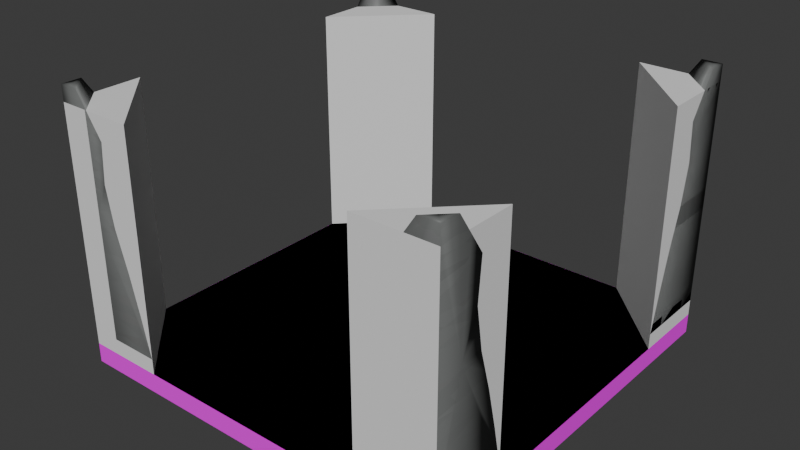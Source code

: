 # Source: fourWayRoom.blend  (saved by Blender 4.1.24; exported with 4.5.12 LTS)
import bpy
from mathutils import Matrix  # noqa: F401  (used for matrix-valued properties, if any)

bpy.ops.wm.read_factory_settings(use_empty=True)
scene = bpy.context.scene
scene.name = 'Scene'

# ---- collections
col_collection = bpy.data.collections.new('Collection'); scene.collection.children.link(col_collection)

# ---- images (referenced by path relative to the original .blend; pixels are not part of the script)
import os
ASSET_DIR = os.environ.get("B2B_ASSET_DIR", "")  # directory of the original .blend (textures are referenced by path, not embedded)
HERE = os.path.dirname(os.path.abspath(__file__))  # packed textures are extracted next to this script under _unpacked/

def load_image(name, relpath, width, height, colorspace="sRGB"):
    """Load a texture the original file referenced (path relative to the .blend, or extracted next to this script)."""
    p = next((c for c in (os.path.join(HERE, relpath), os.path.join(ASSET_DIR, relpath)) if relpath and os.path.exists(c)), "")
    if p:
        img = bpy.data.images.load(p, check_existing=True)
        img.name = name
    else:  # same state as the original file: an image datablock whose file is absent (Cycles renders it pink)
        img = bpy.data.images.new(name, width, height)
        img.source = "FILE"
        img.filepath = "//" + (relpath or name)
    img.colorspace_settings.name = colorspace
    return img
img_floortexture_png = load_image('FloorTexture.png', 'FloorTexture.png', 1024, 1024, 'sRGB')
img_walltexture = load_image('WallTexture', '_unpacked/WallTexture.1a4ca150.png', 1024, 1024, 'sRGB')

# ---- materials (node trees are filled in below, after node groups)
mat_floormat = bpy.data.materials.new('FloorMat')
mat_floormat.use_transparent_shadow = False
mat_wallmat = bpy.data.materials.new('WallMat')
mat_wallmat.use_transparent_shadow = False

# ---- material node trees
mat_floormat.use_nodes = True; mat_floormat.node_tree.nodes.clear()
_N = mat_floormat.node_tree.nodes; _L = mat_floormat.node_tree.links
n0 = _N.new('ShaderNodeOutputMaterial'); n0.name = 'Material Output'; n0.location = (246, 627)
n1 = _N.new('ShaderNodeTexVoronoi'); n1.name = 'Voronoi Texture'; n1.location = (-331, -67)
n1.feature = 'SMOOTH_F1'
n1.inputs[2].default_value = 8.0
n1.inputs[3].default_value = 0.2
n1.inputs[4].default_value = 0.1967
n1.inputs[5].default_value = 7.0
n2 = _N.new('ShaderNodeTexCoord'); n2.name = 'Texture Coordinate'; n2.location = (-695, 288)
n3 = _N.new('ShaderNodeMapping'); n3.name = 'Mapping'; n3.location = (-496, 336)
n3.inputs[3].default_value = (5.0, 5.0, 5.0)
n4 = _N.new('ShaderNodeShaderToRGB'); n4.name = 'Shader to RGB.001'; n4.location = (-155, -169)
n5 = _N.new('ShaderNodeValToRGB'); n5.name = 'Color Ramp.001'; n5.location = (28, -122)
while len(n5.color_ramp.elements) > 1: n5.color_ramp.elements.remove(n5.color_ramp.elements[-1])
n5.color_ramp.elements[0].position = 0.0; n5.color_ramp.elements[0].color = (0.006512, 0.1529, 0.007499, 1.0)
_e = n5.color_ramp.elements.new(0.1432); _e.color = (0.005605, 0.2016, 0.006512, 1.0)
_e = n5.color_ramp.elements.new(0.5227); _e.color = (0.006512, 0.2346, 0.005182, 1.0)
_e = n5.color_ramp.elements.new(0.8309); _e.color = (0.01938, 0.2582, 0.002125, 1.0)
_e = n5.color_ramp.elements.new(0.92); _e.color = (0.05286, 0.314, 0.003035, 1.0)
n6 = _N.new('ShaderNodeTexNoise'); n6.name = 'Noise Texture'; n6.location = (-284, 301)
n6.inputs[3].default_value = 5.0
n6.inputs[5].default_value = 2.5
n7 = _N.new('ShaderNodeValToRGB'); n7.name = 'Color Ramp.002'; n7.location = (-74, 264)
while len(n7.color_ramp.elements) > 1: n7.color_ramp.elements.remove(n7.color_ramp.elements[-1])
n7.color_ramp.elements[0].position = 0.0; n7.color_ramp.elements[0].color = (0.004777, 0.09531, 0.005605, 1.0)
_e = n7.color_ramp.elements.new(0.2523); _e.color = (0.004391, 0.1248, 0.004777, 1.0)
_e = n7.color_ramp.elements.new(0.5591); _e.color = (0.004777, 0.1441, 0.004025, 1.0)
_e = n7.color_ramp.elements.new(0.7473); _e.color = (0.01298, 0.159, 0.001821, 1.0)
_e = n7.color_ramp.elements.new(0.8691); _e.color = (0.03434, 0.1946, 0.002428, 1.0)
n8 = _N.new('ShaderNodeBsdfPrincipled'); n8.name = 'Principled BSDF'; n8.location = (-94, 721)
n8.inputs[2].default_value = 1.0
n8.inputs[3].default_value = 1.1
n9 = _N.new('ShaderNodeTexImage'); n9.name = 'Image Texture'; n9.location = (-489, 710)
n9.image = img_floortexture_png
_L.new(n2.outputs[0], n3.inputs[0])
_L.new(n3.outputs[0], n6.inputs[0])
_L.new(n1.outputs[1], n4.inputs[0])
_L.new(n6.outputs[0], n7.inputs[0])
_L.new(n8.outputs[0], n0.inputs[0])
_L.new(n9.outputs[0], n8.inputs[0])
n0.is_active_output = True
mat_wallmat.use_nodes = True; mat_wallmat.node_tree.nodes.clear()
_N = mat_wallmat.node_tree.nodes; _L = mat_wallmat.node_tree.links
n0 = _N.new('ShaderNodeOutputMaterial'); n0.name = 'Material Output'; n0.location = (449, 1061)
n1 = _N.new('ShaderNodeBsdfDiffuse'); n1.name = 'Diffuse BSDF'; n1.location = (-374, 299)
n1.inputs[0].default_value = (0.7991, 0.7991, 0.7991, 1.0)
n2 = _N.new('ShaderNodeShaderToRGB'); n2.name = 'Shader to RGB'; n2.location = (-186, 290)
n3 = _N.new('ShaderNodeValToRGB'); n3.name = 'Color Ramp'; n3.location = (7, 327)
n3.color_ramp.interpolation = 'CONSTANT'
while len(n3.color_ramp.elements) > 1: n3.color_ramp.elements.remove(n3.color_ramp.elements[-1])
n3.color_ramp.elements[0].position = 0.0; n3.color_ramp.elements[0].color = (0.09306, 0.09306, 0.09306, 1.0)
_e = n3.color_ramp.elements.new(0.2); _e.color = (0.1878, 0.1946, 0.1912, 1.0)
_e = n3.color_ramp.elements.new(0.58); _e.color = (0.4397, 0.4735, 0.4735, 1.0)
_e = n3.color_ramp.elements.new(0.66); _e.color = (0.6105, 0.5711, 0.4969, 1.0)
_e = n3.color_ramp.elements.new(0.75); _e.color = (0.7605, 0.7682, 0.7305, 1.0)
n4 = _N.new('ShaderNodeMixShader'); n4.name = 'Mix Shader'; n4.location = (314, 488)
n5 = _N.new('ShaderNodeValToRGB'); n5.name = 'Color Ramp.001'; n5.location = (-1, 585)
while len(n5.color_ramp.elements) > 1: n5.color_ramp.elements.remove(n5.color_ramp.elements[-1])
n5.color_ramp.elements[0].position = 0.0; n5.color_ramp.elements[0].color = (0.8797, 0.8797, 0.8797, 1.0)
_e = n5.color_ramp.elements.new(1.0); _e.color = (1.0, 1.0, 1.0, 1.0)
n6 = _N.new('ShaderNodeTexVoronoi'); n6.name = 'Voronoi Texture'; n6.location = (-201, 710)
n7 = _N.new('ShaderNodeMapping'); n7.name = 'Mapping'; n7.location = (-371, 764)
n7.inputs[3].default_value = (5.0, 5.0, 5.0)
n8 = _N.new('ShaderNodeTexCoord'); n8.name = 'Texture Coordinate'; n8.location = (-587, 660)
n9 = _N.new('ShaderNodeTexImage'); n9.name = 'Image Texture'; n9.location = (-213, 1132)
n9.image = img_walltexture
n10 = _N.new('ShaderNodeBsdfPrincipled'); n10.name = 'Principled BSDF'; n10.location = (102, 1151)
n10.subsurface_method = 'RANDOM_WALK_SKIN'
n10.inputs[1].default_value = 0.1
n10.inputs[3].default_value = 1.0
n10.inputs[13].default_value = 0.0
_L.new(n1.outputs[0], n2.inputs[0])
_L.new(n2.outputs[0], n3.inputs[0])
_L.new(n5.outputs[0], n4.inputs[0])
_L.new(n6.outputs[1], n5.inputs[0])
_L.new(n7.outputs[0], n6.inputs[0])
_L.new(n8.outputs[2], n7.inputs[0])
_L.new(n3.outputs[0], n4.inputs[2])
_L.new(n9.outputs[0], n10.inputs[0])
_L.new(n10.outputs[0], n0.inputs[0])
n0.is_active_output = True

# ---- world
world_world = bpy.data.worlds.new('World'); scene.world = world_world
world_world.use_nodes = True; world_world.node_tree.nodes.clear()
_N = world_world.node_tree.nodes; _L = world_world.node_tree.links
n0 = _N.new('ShaderNodeOutputWorld'); n0.name = 'World Output'; n0.location = (300, 300)
n1 = _N.new('ShaderNodeBackground'); n1.name = 'Background'; n1.location = (10, 300)
n1.inputs[0].default_value = (0.05088, 0.05088, 0.05088, 1.0)
_L.new(n1.outputs[0], n0.inputs[0])
n0.is_active_output = True
world_world.color = (0.05088, 0.05088, 0.05088)
world_world.use_sun_shadow = False
world_world.sun_shadow_jitter_overblur = 0.0

# ---- meshes
me_plane = bpy.data.meshes.new('Plane')
me_plane.from_pydata([(-3.0, -3.0, 0.0), (3.0, -3.0, 0.0), (-3.0, 3.0, 0.0), (3.0, 3.0, 0.0), (-3.0, -3.0, -0.5), (3.0, -3.0, -0.5), (-3.0, 3.0, -0.5), (3.0, 3.0, -0.5)], [], [(0, 2, 3, 1), (4, 5, 7, 6), (2, 0, 4, 6), (3, 2, 6, 7), (0, 1, 5, 4), (1, 3, 7, 5)])
_uv = me_plane.uv_layers.new(name='UVMap')
_uv.uv.foreach_set('vector', [0.5, 4.371e-08, 0.5, 0.5, -3.975e-09, 0.5, 3.974e-08, 3.474e-15, 3.576e-08, 0.5, 0.5, 0.5, 0.5, 1.0, -7.95e-09, 1.0, 0.5, 0.5, 0.5, -1.987e-09, 0.5417, 1.158e-09, 0.5417, 0.5, 0.5, 1.0, 0.5, 0.5, 0.5417, 0.5, 0.5417, 1.0, 0.5417, 0.5, 0.5417, 1.158e-09, 0.5833, 4.304e-09, 0.5833, 0.5, 0.5417, 1.0, 0.5417, 0.5, 0.5833, 0.5, 0.5833, 1.0])
me_plane.materials.append(mat_floormat)
me_plane.update()
me_cube_021 = bpy.data.meshes.new('Cube.021')
me_cube_021.from_pydata([(-0.25, -0.25, -0.25), (-0.25, -0.25, 0.25), (-0.25, 0.25, -0.25), (-0.25, 0.25, 0.25), (0.25, -0.25, -0.25), (0.25, -0.25, 0.25), (0.25, 0.25, -0.25), (0.25, 0.25, 0.25)], [], [(0, 1, 3, 2), (2, 3, 7, 6), (6, 7, 5, 4), (4, 5, 1, 0), (2, 6, 4, 0), (7, 3, 1, 5)])
_uv = me_cube_021.uv_layers.new(name='UVMap')
_uv.uv.foreach_set('vector', [0.375, 0.0, 0.625, 0.0, 0.625, 0.25, 0.375, 0.25, 0.375, 0.25, 0.625, 0.25, 0.625, 0.5, 0.375, 0.5, 0.375, 0.5, 0.625, 0.5, 0.625, 0.75, 0.375, 0.75, 0.375, 0.75, 0.625, 0.75, 0.625, 1.0, 0.375, 1.0, 0.125, 0.5, 0.375, 0.5, 0.375, 0.75, 0.125, 0.75, 0.625, 0.5, 0.875, 0.5, 0.875, 0.75, 0.625, 0.75])
me_cube_021.update()
me_plane_003 = bpy.data.meshes.new('Plane.003')
me_plane_003.from_pydata([(0.444, 0.444, 0.75), (0.444, 0.444, -0.75), (-0.05595, 0.444, 0.75), (-1.556, 0.444, -0.75), (0.444, 0.444, 0.5), (0.444, 0.444, 0.25), (0.444, 0.444, 7.92e-09), (0.444, 0.444, -0.25), (0.444, 0.444, -0.5), (-0.7226, 0.444, 0.5), (-0.6393, 0.444, 0.25), (-0.806, 0.444, 2.158e-08), (-1.098, 0.444, -0.25), (-1.339, 0.444, -0.5), (0.444, -0.05595, 0.75), (0.444, -1.556, -0.75), (0.444, -0.7226, 0.5), (0.444, -0.6393, 0.25), (0.444, -0.806, 2.158e-08), (0.444, -1.098, -0.25), (0.444, -1.339, -0.5)], [], [(2, 0, 14), (1, 3, 15), (8, 1, 15, 20), (0, 4, 16, 14), (4, 5, 17, 16), (5, 6, 18, 17), (6, 7, 19, 18), (7, 8, 20, 19), (9, 2, 14, 16), (10, 9, 16, 17), (11, 10, 17, 18), (3, 13, 20, 15), (12, 11, 18, 19), (13, 12, 19, 20), (1, 8, 7, 6, 5, 4, 0, 2, 9, 10, 11, 12, 13, 3)])
me_plane_003.polygons.foreach_set('use_smooth', [True] * 15)
_uv = me_plane_003.uv_layers.new(name='UVMap')
_uv.uv.foreach_set('vector', [0.599, 0.3008, 0.599, 0.3216, 0.5156, 0.3216, 0.599, 0.3216, 0.599, 0.2383, 0.2656, 0.3216, 0.8333, 0.4052, 1.0, 0.4052, 1.0, 0.07187, 0.8333, 0.108, 2.98e-08, 0.4052, 0.1667, 0.4052, 0.1667, 0.2108, 8.941e-08, 0.3219, 0.1667, 0.4052, 0.3333, 0.4052, 0.3333, 0.2247, 0.1667, 0.2108, 0.3333, 0.4052, 0.5, 0.4052, 0.5, 0.1969, 0.3333, 0.2247, 0.5, 0.4052, 0.6667, 0.4052, 0.6667, 0.1483, 0.5, 0.1969, 0.6667, 0.4052, 0.8333, 0.4052, 0.8333, 0.108, 0.6667, 0.1483, 0.1667, 0.4052, 2.98e-08, 0.4052, 8.941e-08, 0.3219, 0.1667, 0.2108, 0.3333, 0.4052, 0.1667, 0.4052, 0.1667, 0.2108, 0.3333, 0.2247, 0.5, 0.4052, 0.3333, 0.4052, 0.3333, 0.2247, 0.5, 0.1969, 1.0, 0.4052, 0.8333, 0.4052, 0.8333, 0.108, 1.0, 0.07187, 0.6667, 0.4052, 0.5, 0.4052, 0.5, 0.1969, 0.6667, 0.1483, 0.8333, 0.4052, 0.6667, 0.4052, 0.6667, 0.1483, 0.8333, 0.108, 1.0, 0.3216, 0.8333, 0.3216, 0.6667, 0.3216, 0.5, 0.3216, 0.3333, 0.3216, 0.1667, 0.3216, 2.98e-08, 0.3216, 2.98e-08, 0.3008, 0.1667, 0.273, 0.3333, 0.2765, 0.5, 0.2695, 0.6667, 0.2574, 0.8333, 0.2473, 1.0, 0.2383])
me_plane_003.materials.append(mat_wallmat)
me_plane_003.update()
me_cube_025 = bpy.data.meshes.new('Cube.025')
me_cube_025.from_pydata([(-1.0, 1.0, -1.0), (-1.0, 1.0, 1.0), (1.0, -1.0, -1.0), (1.0, -1.0, 1.0), (1.0, 1.0, -1.0), (1.0, 1.0, 1.0)], [], [(0, 1, 5, 4), (4, 5, 3, 2), (0, 4, 2), (5, 1, 3), (2, 3, 1, 0)])
_uv = me_cube_025.uv_layers.new(name='UVMap')
_uv.uv.foreach_set('vector', [0.375, 0.25, 0.625, 0.25, 0.625, 0.5, 0.375, 0.5, 0.375, 0.5, 0.625, 0.5, 0.625, 0.75, 0.375, 0.75, 0.125, 0.5, 0.375, 0.5, 0.375, 0.75, 0.625, 0.5, 0.875, 0.5, 0.625, 0.75, 0.375, 0.75, 0.625, 0.75, 0.625, 0.25, 0.375, 0.25])
me_cube_025.update()
me_cube_024 = bpy.data.meshes.new('Cube.024')
me_cube_024.from_pydata([(-1.0, 1.0, -1.0), (-1.0, 1.0, 1.0), (1.0, -1.0, -1.0), (1.0, -1.0, 1.0), (1.0, 1.0, -1.0), (1.0, 1.0, 1.0)], [], [(0, 1, 5, 4), (4, 5, 3, 2), (0, 4, 2), (5, 1, 3), (2, 3, 1, 0)])
_uv = me_cube_024.uv_layers.new(name='UVMap')
_uv.uv.foreach_set('vector', [0.375, 0.25, 0.625, 0.25, 0.625, 0.5, 0.375, 0.5, 0.375, 0.5, 0.625, 0.5, 0.625, 0.75, 0.375, 0.75, 0.125, 0.5, 0.375, 0.5, 0.375, 0.75, 0.625, 0.5, 0.875, 0.5, 0.625, 0.75, 0.375, 0.75, 0.625, 0.75, 0.625, 0.25, 0.375, 0.25])
me_cube_024.update()
me_cube_023 = bpy.data.meshes.new('Cube.023')
me_cube_023.from_pydata([(-1.0, 1.0, -1.0), (-1.0, 1.0, 1.0), (1.0, -1.0, -1.0), (1.0, -1.0, 1.0), (1.0, 1.0, -1.0), (1.0, 1.0, 1.0)], [], [(0, 1, 5, 4), (4, 5, 3, 2), (0, 4, 2), (5, 1, 3), (2, 3, 1, 0)])
_uv = me_cube_023.uv_layers.new(name='UVMap')
_uv.uv.foreach_set('vector', [0.375, 0.25, 0.625, 0.25, 0.625, 0.5, 0.375, 0.5, 0.375, 0.5, 0.625, 0.5, 0.625, 0.75, 0.375, 0.75, 0.125, 0.5, 0.375, 0.5, 0.375, 0.75, 0.625, 0.5, 0.875, 0.5, 0.625, 0.75, 0.375, 0.75, 0.625, 0.75, 0.625, 0.25, 0.375, 0.25])
me_cube_023.update()
me_cube_022 = bpy.data.meshes.new('Cube.022')
me_cube_022.from_pydata([(-1.0, 1.0, -1.0), (-1.0, 1.0, 1.0), (1.0, -1.0, -1.0), (1.0, -1.0, 1.0), (1.0, 1.0, -1.0), (1.0, 1.0, 1.0)], [], [(0, 1, 5, 4), (4, 5, 3, 2), (0, 4, 2), (5, 1, 3), (2, 3, 1, 0)])
_uv = me_cube_022.uv_layers.new(name='UVMap')
_uv.uv.foreach_set('vector', [0.375, 0.25, 0.625, 0.25, 0.625, 0.5, 0.375, 0.5, 0.375, 0.5, 0.625, 0.5, 0.625, 0.75, 0.375, 0.75, 0.125, 0.5, 0.375, 0.5, 0.375, 0.75, 0.625, 0.5, 0.875, 0.5, 0.625, 0.75, 0.375, 0.75, 0.625, 0.75, 0.625, 0.25, 0.375, 0.25])
me_cube_022.update()

# ---- objects
ob_floor_005 = bpy.data.objects.new('Floor.005', me_plane)
ob_floor_colonly_004 = bpy.data.objects.new('Floor-colonly.004', me_cube_021)
ob_cornerint_007 = bpy.data.objects.new('CornerInt.007', me_plane_003)
ob_cornerint_006 = bpy.data.objects.new('CornerInt.006', me_plane_003)
ob_cornerint_005 = bpy.data.objects.new('CornerInt.005', me_plane_003)
ob_cornerint_004 = bpy.data.objects.new('CornerInt.004', me_plane_003)
ob_cornerint_colonly_005 = bpy.data.objects.new('CornerInt-colonly.005', me_cube_025)
ob_cornerint_colonly_004 = bpy.data.objects.new('CornerInt-colonly.004', me_cube_024)
ob_cornerint_colonly_003 = bpy.data.objects.new('CornerInt-colonly.003', me_cube_023)
ob_cornerint_colonly_002 = bpy.data.objects.new('CornerInt-colonly.002', me_cube_022)

# ---- transforms, parenting, visibility, modifiers, constraints
ob_floor_005.location = (0.0, 0.0, 0.0)
ob_floor_005.scale = (1.667, 1.667, 1.0)
ob_floor_colonly_004.location = (0.0, 0.0, -0.25)
ob_floor_colonly_004.scale = (20.0, 20.0, 1.0)
ob_cornerint_007.location = (4.556, -4.556, 3.0)
ob_cornerint_007.rotation_euler = (0.0, -0.0, -1.571)
ob_cornerint_007.scale = (1.0, 1.0, 4.0)
_m = ob_cornerint_007.modifiers.new('Subdivision', 'SUBSURF')
_m.subdivision_type = 'SIMPLE'
_m.render_levels = 1
_m = ob_cornerint_007.modifiers.new('Displace', 'DISPLACE')
_m.strength = 0.2
_m.direction = 'Z'
ob_cornerint_006.location = (4.556, 4.556, 3.0)
ob_cornerint_006.scale = (1.0, 1.0, 4.0)
_m = ob_cornerint_006.modifiers.new('Subdivision', 'SUBSURF')
_m.subdivision_type = 'SIMPLE'
_m.render_levels = 1
_m = ob_cornerint_006.modifiers.new('Displace', 'DISPLACE')
_m.strength = 0.2
_m.direction = 'Z'
ob_cornerint_005.location = (-4.556, 4.556, 3.0)
ob_cornerint_005.rotation_euler = (0.0, -0.0, 1.571)
ob_cornerint_005.scale = (1.0, 1.0, 4.0)
_m = ob_cornerint_005.modifiers.new('Subdivision', 'SUBSURF')
_m.subdivision_type = 'SIMPLE'
_m.render_levels = 1
_m = ob_cornerint_005.modifiers.new('Displace', 'DISPLACE')
_m.strength = 0.2
_m.direction = 'Z'
ob_cornerint_004.location = (-4.556, -4.556, 3.0)
ob_cornerint_004.rotation_euler = (0.0, -0.0, -3.142)
ob_cornerint_004.scale = (1.0, 1.0, 4.0)
_m = ob_cornerint_004.modifiers.new('Subdivision', 'SUBSURF')
_m.subdivision_type = 'SIMPLE'
_m.render_levels = 1
_m = ob_cornerint_004.modifiers.new('Displace', 'DISPLACE')
_m.strength = 0.2
_m.direction = 'Z'
ob_cornerint_colonly_005.location = (4.0, 4.0, 3.0)
ob_cornerint_colonly_005.scale = (1.0, 1.0, 3.0)
ob_cornerint_colonly_004.location = (-4.0, -4.0, 3.0)
ob_cornerint_colonly_004.rotation_euler = (0.0, -0.0, 3.142)
ob_cornerint_colonly_004.scale = (1.0, 1.0, 3.0)
ob_cornerint_colonly_003.location = (4.0, -4.0, 3.0)
ob_cornerint_colonly_003.rotation_euler = (0.0, -0.0, -1.571)
ob_cornerint_colonly_003.scale = (1.0, 1.0, 3.0)
ob_cornerint_colonly_002.location = (-4.0, 4.0, 3.0)
ob_cornerint_colonly_002.rotation_euler = (0.0, -0.0, 1.571)
ob_cornerint_colonly_002.scale = (1.0, 1.0, 3.0)

# ---- collection membership
col_collection.objects.link(ob_floor_005)
col_collection.objects.link(ob_floor_colonly_004)
col_collection.objects.link(ob_cornerint_007)
col_collection.objects.link(ob_cornerint_006)
col_collection.objects.link(ob_cornerint_005)
col_collection.objects.link(ob_cornerint_004)
col_collection.objects.link(ob_cornerint_colonly_005)
col_collection.objects.link(ob_cornerint_colonly_004)
col_collection.objects.link(ob_cornerint_colonly_003)
col_collection.objects.link(ob_cornerint_colonly_002)

# ---- scene / render settings (as saved in the file)
scene.frame_start = 1; scene.frame_end = 250; scene.frame_set(1)
scene.render.engine = 'BLENDER_EEVEE_NEXT'
scene.cycles.sampling_pattern = 'TABULATED_SOBOL'
scene.eevee.ray_tracing_options.trace_max_roughness = 0.0
bpy.context.view_layer.update()

# ---- added for rendering (the .blend has no active camera and no usable light): camera, sun
cam_auto = bpy.data.cameras.new('AutoCamera')
cam_auto.lens = 50.0
cam_auto.sensor_width = 36.0
cam_auto.clip_end = 1000.0
ob_auto_camera = bpy.data.objects.new('AutoCamera', cam_auto)
scene.collection.objects.link(ob_auto_camera)
ob_auto_camera.location = (14.4207, -17.3048, 14.3125)
ob_auto_camera.rotation_euler = (1.09748, -7.21219e-08, 0.694738)
scene.camera = ob_auto_camera
light_auto_sun = bpy.data.lights.new('AutoSun', 'SUN')
light_auto_sun.energy = 3.0
light_auto_sun.angle = 0.0523599
ob_auto_sun = bpy.data.objects.new('AutoSun', light_auto_sun)
scene.collection.objects.link(ob_auto_sun)
ob_auto_sun.rotation_euler = (0.872665, 0.174533, 0.523599)
bpy.context.view_layer.update()
